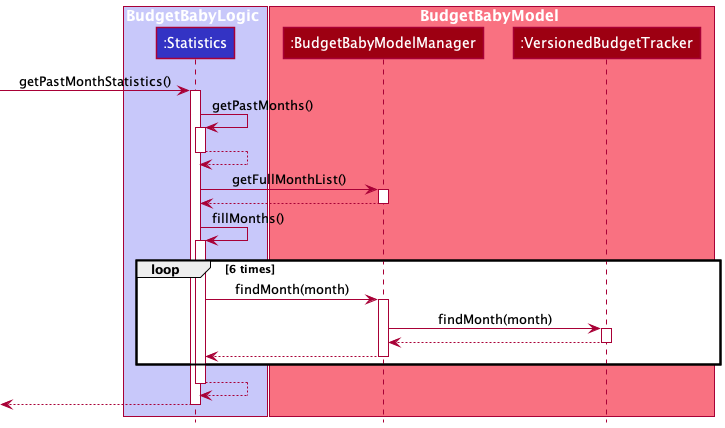

The diagram above was rendered by PlantUML. Its source (embedded in the PNG):
@startuml
!include style.puml

box BudgetBabyLogic LOGIC_COLOR_T1
participant ":Statistics" as Statistics LOGIC_COLOR
end box

box BudgetBabyModel MODEL_COLOR_T1
participant ":BudgetBabyModelManager" as BudgetBabyModelManager MODEL_COLOR
participant ":VersionedBudgetTracker" as VersionedBudgetTracker MODEL_COLOR
end box

[-> Statistics : getPastMonthStatistics()
activate Statistics
Statistics -> Statistics : getPastMonths()
activate Statistics
Statistics --> Statistics
deactivate Statistics

Statistics -> BudgetBabyModelManager : getFullMonthList()
activate BudgetBabyModelManager
BudgetBabyModelManager --> Statistics
deactivate BudgetBabyModelManager

Statistics -> Statistics : fillMonths()
activate Statistics

    loop 6 times
        Statistics -> BudgetBabyModelManager: findMonth(month)
        activate BudgetBabyModelManager
        BudgetBabyModelManager -> VersionedBudgetTracker : findMonth(month)
        activate VersionedBudgetTracker
        VersionedBudgetTracker --> BudgetBabyModelManager
        deactivate VersionedBudgetTracker
        BudgetBabyModelManager --> Statistics
        deactivate BudgetBabyModelManager
    end
Statistics --> Statistics
deactivate Statistics

[<--Statistics
deactivate Statistics
@enduml